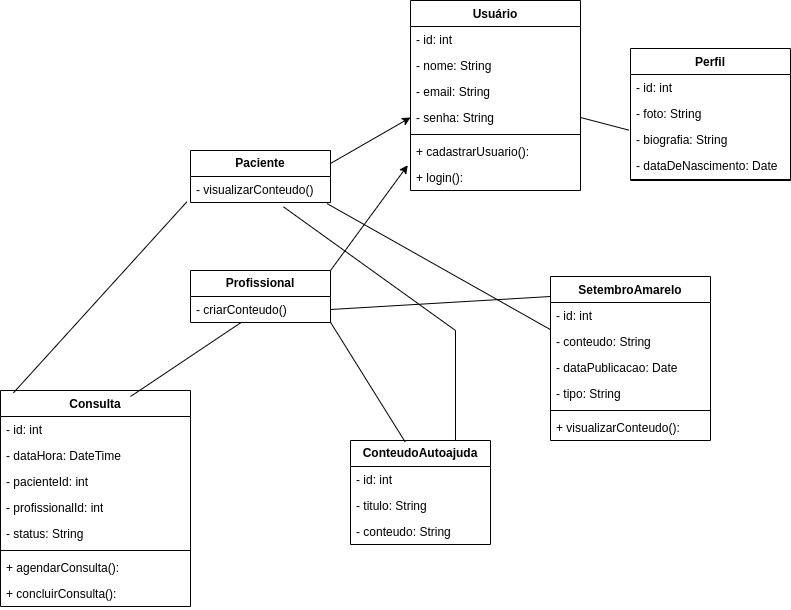

The diagram above was exported from draw.io. Its source (the exported page's mxGraphModel, read from the mxfile embedded in the PNG):
<mxGraphModel dx="2267" dy="1247" grid="0" gridSize="10" guides="1" tooltips="1" connect="1" arrows="1" fold="1" page="0" pageScale="1" pageWidth="827" pageHeight="1169" math="0" shadow="0">
  <root>
    <mxCell id="0" />
    <mxCell id="1" parent="0" />
    <mxCell id="gD5JhC9ZYJIYVlJ9x5Pp-6" value="&lt;b&gt;Paciente&lt;/b&gt;" style="swimlane;fontStyle=0;childLayout=stackLayout;horizontal=1;startSize=26;fillColor=none;horizontalStack=0;resizeParent=1;resizeParentMax=0;resizeLast=0;collapsible=1;marginBottom=0;whiteSpace=wrap;html=1;" parent="1" vertex="1">
      <mxGeometry x="120" y="20" width="140" height="52" as="geometry" />
    </mxCell>
    <mxCell id="gD5JhC9ZYJIYVlJ9x5Pp-7" value="- visualizarConteudo()" style="text;strokeColor=none;fillColor=none;align=left;verticalAlign=top;spacingLeft=4;spacingRight=4;overflow=hidden;rotatable=0;points=[[0,0.5],[1,0.5]];portConstraint=eastwest;whiteSpace=wrap;html=1;" parent="gD5JhC9ZYJIYVlJ9x5Pp-6" vertex="1">
      <mxGeometry y="26" width="140" height="26" as="geometry" />
    </mxCell>
    <mxCell id="gD5JhC9ZYJIYVlJ9x5Pp-11" value="&lt;b&gt;Profissional&lt;/b&gt;" style="swimlane;fontStyle=0;childLayout=stackLayout;horizontal=1;startSize=26;fillColor=none;horizontalStack=0;resizeParent=1;resizeParentMax=0;resizeLast=0;collapsible=1;marginBottom=0;whiteSpace=wrap;html=1;" parent="1" vertex="1">
      <mxGeometry x="120" y="140" width="140" height="52" as="geometry" />
    </mxCell>
    <mxCell id="gD5JhC9ZYJIYVlJ9x5Pp-12" value=" - criarConteudo()" style="text;strokeColor=none;fillColor=none;align=left;verticalAlign=top;spacingLeft=4;spacingRight=4;overflow=hidden;rotatable=0;points=[[0,0.5],[1,0.5]];portConstraint=eastwest;whiteSpace=wrap;html=1;" parent="gD5JhC9ZYJIYVlJ9x5Pp-11" vertex="1">
      <mxGeometry y="26" width="140" height="26" as="geometry" />
    </mxCell>
    <mxCell id="gD5JhC9ZYJIYVlJ9x5Pp-16" value="&lt;b&gt;ConteudoAutoajuda&lt;/b&gt;" style="swimlane;fontStyle=0;childLayout=stackLayout;horizontal=1;startSize=26;fillColor=none;horizontalStack=0;resizeParent=1;resizeParentMax=0;resizeLast=0;collapsible=1;marginBottom=0;whiteSpace=wrap;html=1;" parent="1" vertex="1">
      <mxGeometry x="280" y="310" width="140" height="104" as="geometry" />
    </mxCell>
    <mxCell id="gD5JhC9ZYJIYVlJ9x5Pp-17" value="- id: int" style="text;strokeColor=none;fillColor=none;align=left;verticalAlign=top;spacingLeft=4;spacingRight=4;overflow=hidden;rotatable=0;points=[[0,0.5],[1,0.5]];portConstraint=eastwest;whiteSpace=wrap;html=1;" parent="gD5JhC9ZYJIYVlJ9x5Pp-16" vertex="1">
      <mxGeometry y="26" width="140" height="26" as="geometry" />
    </mxCell>
    <mxCell id="gD5JhC9ZYJIYVlJ9x5Pp-18" value="- titulo: String" style="text;strokeColor=none;fillColor=none;align=left;verticalAlign=top;spacingLeft=4;spacingRight=4;overflow=hidden;rotatable=0;points=[[0,0.5],[1,0.5]];portConstraint=eastwest;whiteSpace=wrap;html=1;" parent="gD5JhC9ZYJIYVlJ9x5Pp-16" vertex="1">
      <mxGeometry y="52" width="140" height="26" as="geometry" />
    </mxCell>
    <mxCell id="gD5JhC9ZYJIYVlJ9x5Pp-19" value="- conteudo: String" style="text;strokeColor=none;fillColor=none;align=left;verticalAlign=top;spacingLeft=4;spacingRight=4;overflow=hidden;rotatable=0;points=[[0,0.5],[1,0.5]];portConstraint=eastwest;whiteSpace=wrap;html=1;" parent="gD5JhC9ZYJIYVlJ9x5Pp-16" vertex="1">
      <mxGeometry y="78" width="140" height="26" as="geometry" />
    </mxCell>
    <mxCell id="qsqY8rxeIrV_zz2xZbik-14" value="SetembroAmarelo" style="swimlane;fontStyle=1;align=center;verticalAlign=top;childLayout=stackLayout;horizontal=1;startSize=26;horizontalStack=0;resizeParent=1;resizeParentMax=0;resizeLast=0;collapsible=1;marginBottom=0;whiteSpace=wrap;html=1;" vertex="1" parent="1">
      <mxGeometry x="480" y="146" width="160" height="164" as="geometry" />
    </mxCell>
    <mxCell id="qsqY8rxeIrV_zz2xZbik-15" value="- id: int" style="text;strokeColor=none;fillColor=none;align=left;verticalAlign=top;spacingLeft=4;spacingRight=4;overflow=hidden;rotatable=0;points=[[0,0.5],[1,0.5]];portConstraint=eastwest;whiteSpace=wrap;html=1;" vertex="1" parent="qsqY8rxeIrV_zz2xZbik-14">
      <mxGeometry y="26" width="160" height="26" as="geometry" />
    </mxCell>
    <mxCell id="qsqY8rxeIrV_zz2xZbik-20" value="- conteudo: String" style="text;strokeColor=none;fillColor=none;align=left;verticalAlign=top;spacingLeft=4;spacingRight=4;overflow=hidden;rotatable=0;points=[[0,0.5],[1,0.5]];portConstraint=eastwest;whiteSpace=wrap;html=1;" vertex="1" parent="qsqY8rxeIrV_zz2xZbik-14">
      <mxGeometry y="52" width="160" height="26" as="geometry" />
    </mxCell>
    <mxCell id="qsqY8rxeIrV_zz2xZbik-21" value="- dataPublicacao: Date" style="text;strokeColor=none;fillColor=none;align=left;verticalAlign=top;spacingLeft=4;spacingRight=4;overflow=hidden;rotatable=0;points=[[0,0.5],[1,0.5]];portConstraint=eastwest;whiteSpace=wrap;html=1;" vertex="1" parent="qsqY8rxeIrV_zz2xZbik-14">
      <mxGeometry y="78" width="160" height="26" as="geometry" />
    </mxCell>
    <mxCell id="qsqY8rxeIrV_zz2xZbik-22" value="- tipo: String" style="text;strokeColor=none;fillColor=none;align=left;verticalAlign=top;spacingLeft=4;spacingRight=4;overflow=hidden;rotatable=0;points=[[0,0.5],[1,0.5]];portConstraint=eastwest;whiteSpace=wrap;html=1;" vertex="1" parent="qsqY8rxeIrV_zz2xZbik-14">
      <mxGeometry y="104" width="160" height="26" as="geometry" />
    </mxCell>
    <mxCell id="qsqY8rxeIrV_zz2xZbik-16" value="" style="line;strokeWidth=1;fillColor=none;align=left;verticalAlign=middle;spacingTop=-1;spacingLeft=3;spacingRight=3;rotatable=0;labelPosition=right;points=[];portConstraint=eastwest;strokeColor=inherit;" vertex="1" parent="qsqY8rxeIrV_zz2xZbik-14">
      <mxGeometry y="130" width="160" height="8" as="geometry" />
    </mxCell>
    <mxCell id="qsqY8rxeIrV_zz2xZbik-17" value="+&amp;nbsp;visualizarConteudo():" style="text;strokeColor=none;fillColor=none;align=left;verticalAlign=top;spacingLeft=4;spacingRight=4;overflow=hidden;rotatable=0;points=[[0,0.5],[1,0.5]];portConstraint=eastwest;whiteSpace=wrap;html=1;" vertex="1" parent="qsqY8rxeIrV_zz2xZbik-14">
      <mxGeometry y="138" width="160" height="26" as="geometry" />
    </mxCell>
    <mxCell id="qsqY8rxeIrV_zz2xZbik-25" value="Perfil" style="swimlane;fontStyle=1;align=center;verticalAlign=top;childLayout=stackLayout;horizontal=1;startSize=26;horizontalStack=0;resizeParent=1;resizeParentMax=0;resizeLast=0;collapsible=1;marginBottom=0;whiteSpace=wrap;html=1;" vertex="1" parent="1">
      <mxGeometry x="560" y="-82" width="160" height="132" as="geometry" />
    </mxCell>
    <mxCell id="qsqY8rxeIrV_zz2xZbik-26" value="- id: int" style="text;strokeColor=none;fillColor=none;align=left;verticalAlign=top;spacingLeft=4;spacingRight=4;overflow=hidden;rotatable=0;points=[[0,0.5],[1,0.5]];portConstraint=eastwest;whiteSpace=wrap;html=1;" vertex="1" parent="qsqY8rxeIrV_zz2xZbik-25">
      <mxGeometry y="26" width="160" height="26" as="geometry" />
    </mxCell>
    <mxCell id="qsqY8rxeIrV_zz2xZbik-27" value="- foto: String" style="text;strokeColor=none;fillColor=none;align=left;verticalAlign=top;spacingLeft=4;spacingRight=4;overflow=hidden;rotatable=0;points=[[0,0.5],[1,0.5]];portConstraint=eastwest;whiteSpace=wrap;html=1;" vertex="1" parent="qsqY8rxeIrV_zz2xZbik-25">
      <mxGeometry y="52" width="160" height="26" as="geometry" />
    </mxCell>
    <mxCell id="qsqY8rxeIrV_zz2xZbik-28" value="- biografia: String" style="text;strokeColor=none;fillColor=none;align=left;verticalAlign=top;spacingLeft=4;spacingRight=4;overflow=hidden;rotatable=0;points=[[0,0.5],[1,0.5]];portConstraint=eastwest;whiteSpace=wrap;html=1;" vertex="1" parent="qsqY8rxeIrV_zz2xZbik-25">
      <mxGeometry y="78" width="160" height="26" as="geometry" />
    </mxCell>
    <mxCell id="qsqY8rxeIrV_zz2xZbik-29" value="- dataDeNascimento: Date" style="text;strokeColor=none;fillColor=none;align=left;verticalAlign=top;spacingLeft=4;spacingRight=4;overflow=hidden;rotatable=0;points=[[0,0.5],[1,0.5]];portConstraint=eastwest;whiteSpace=wrap;html=1;" vertex="1" parent="qsqY8rxeIrV_zz2xZbik-25">
      <mxGeometry y="104" width="160" height="26" as="geometry" />
    </mxCell>
    <mxCell id="qsqY8rxeIrV_zz2xZbik-30" value="" style="line;strokeWidth=1;fillColor=none;align=left;verticalAlign=middle;spacingTop=-1;spacingLeft=3;spacingRight=3;rotatable=0;labelPosition=right;points=[];portConstraint=eastwest;strokeColor=inherit;" vertex="1" parent="qsqY8rxeIrV_zz2xZbik-25">
      <mxGeometry y="130" width="160" height="2" as="geometry" />
    </mxCell>
    <mxCell id="qsqY8rxeIrV_zz2xZbik-46" value="Consulta" style="swimlane;fontStyle=1;align=center;verticalAlign=top;childLayout=stackLayout;horizontal=1;startSize=26;horizontalStack=0;resizeParent=1;resizeParentMax=0;resizeLast=0;collapsible=1;marginBottom=0;whiteSpace=wrap;html=1;" vertex="1" parent="1">
      <mxGeometry x="-70" y="260" width="190" height="216" as="geometry" />
    </mxCell>
    <mxCell id="qsqY8rxeIrV_zz2xZbik-47" value="- id: int" style="text;strokeColor=none;fillColor=none;align=left;verticalAlign=top;spacingLeft=4;spacingRight=4;overflow=hidden;rotatable=0;points=[[0,0.5],[1,0.5]];portConstraint=eastwest;whiteSpace=wrap;html=1;" vertex="1" parent="qsqY8rxeIrV_zz2xZbik-46">
      <mxGeometry y="26" width="190" height="26" as="geometry" />
    </mxCell>
    <mxCell id="qsqY8rxeIrV_zz2xZbik-48" value="- dataHora: DateTime" style="text;strokeColor=none;fillColor=none;align=left;verticalAlign=top;spacingLeft=4;spacingRight=4;overflow=hidden;rotatable=0;points=[[0,0.5],[1,0.5]];portConstraint=eastwest;whiteSpace=wrap;html=1;" vertex="1" parent="qsqY8rxeIrV_zz2xZbik-46">
      <mxGeometry y="52" width="190" height="26" as="geometry" />
    </mxCell>
    <mxCell id="qsqY8rxeIrV_zz2xZbik-49" value="- pacienteId: int" style="text;strokeColor=none;fillColor=none;align=left;verticalAlign=top;spacingLeft=4;spacingRight=4;overflow=hidden;rotatable=0;points=[[0,0.5],[1,0.5]];portConstraint=eastwest;whiteSpace=wrap;html=1;" vertex="1" parent="qsqY8rxeIrV_zz2xZbik-46">
      <mxGeometry y="78" width="190" height="26" as="geometry" />
    </mxCell>
    <mxCell id="qsqY8rxeIrV_zz2xZbik-50" value="- profissionalId: int" style="text;strokeColor=none;fillColor=none;align=left;verticalAlign=top;spacingLeft=4;spacingRight=4;overflow=hidden;rotatable=0;points=[[0,0.5],[1,0.5]];portConstraint=eastwest;whiteSpace=wrap;html=1;" vertex="1" parent="qsqY8rxeIrV_zz2xZbik-46">
      <mxGeometry y="104" width="190" height="26" as="geometry" />
    </mxCell>
    <mxCell id="qsqY8rxeIrV_zz2xZbik-53" value="- status: String" style="text;strokeColor=none;fillColor=none;align=left;verticalAlign=top;spacingLeft=4;spacingRight=4;overflow=hidden;rotatable=0;points=[[0,0.5],[1,0.5]];portConstraint=eastwest;whiteSpace=wrap;html=1;" vertex="1" parent="qsqY8rxeIrV_zz2xZbik-46">
      <mxGeometry y="130" width="190" height="26" as="geometry" />
    </mxCell>
    <mxCell id="qsqY8rxeIrV_zz2xZbik-51" value="" style="line;strokeWidth=1;fillColor=none;align=left;verticalAlign=middle;spacingTop=-1;spacingLeft=3;spacingRight=3;rotatable=0;labelPosition=right;points=[];portConstraint=eastwest;strokeColor=inherit;" vertex="1" parent="qsqY8rxeIrV_zz2xZbik-46">
      <mxGeometry y="156" width="190" height="8" as="geometry" />
    </mxCell>
    <mxCell id="qsqY8rxeIrV_zz2xZbik-52" value="+ agendarConsulta():" style="text;strokeColor=none;fillColor=none;align=left;verticalAlign=top;spacingLeft=4;spacingRight=4;overflow=hidden;rotatable=0;points=[[0,0.5],[1,0.5]];portConstraint=eastwest;whiteSpace=wrap;html=1;" vertex="1" parent="qsqY8rxeIrV_zz2xZbik-46">
      <mxGeometry y="164" width="190" height="26" as="geometry" />
    </mxCell>
    <mxCell id="qsqY8rxeIrV_zz2xZbik-54" value="+ concluirConsulta():" style="text;strokeColor=none;fillColor=none;align=left;verticalAlign=top;spacingLeft=4;spacingRight=4;overflow=hidden;rotatable=0;points=[[0,0.5],[1,0.5]];portConstraint=eastwest;whiteSpace=wrap;html=1;" vertex="1" parent="qsqY8rxeIrV_zz2xZbik-46">
      <mxGeometry y="190" width="190" height="26" as="geometry" />
    </mxCell>
    <mxCell id="qsqY8rxeIrV_zz2xZbik-57" value="" style="endArrow=classic;html=1;rounded=0;exitX=1;exitY=0.25;exitDx=0;exitDy=0;entryX=0;entryY=0.5;entryDx=0;entryDy=0;" edge="1" parent="1" source="gD5JhC9ZYJIYVlJ9x5Pp-6" target="qsqY8rxeIrV_zz2xZbik-70">
      <mxGeometry width="50" height="50" relative="1" as="geometry">
        <mxPoint x="560" y="240" as="sourcePoint" />
        <mxPoint x="320" y="10" as="targetPoint" />
      </mxGeometry>
    </mxCell>
    <mxCell id="qsqY8rxeIrV_zz2xZbik-58" value="" style="endArrow=classic;html=1;rounded=0;exitX=1;exitY=0;exitDx=0;exitDy=0;entryX=-0.016;entryY=0.029;entryDx=0;entryDy=0;entryPerimeter=0;" edge="1" parent="1" source="gD5JhC9ZYJIYVlJ9x5Pp-11" target="qsqY8rxeIrV_zz2xZbik-73">
      <mxGeometry width="50" height="50" relative="1" as="geometry">
        <mxPoint x="560" y="240" as="sourcePoint" />
        <mxPoint x="330" y="60" as="targetPoint" />
      </mxGeometry>
    </mxCell>
    <mxCell id="qsqY8rxeIrV_zz2xZbik-59" value="" style="endArrow=none;html=1;rounded=0;exitX=1;exitY=0.5;exitDx=0;exitDy=0;entryX=0;entryY=0.122;entryDx=0;entryDy=0;entryPerimeter=0;" edge="1" parent="1" source="gD5JhC9ZYJIYVlJ9x5Pp-12" target="qsqY8rxeIrV_zz2xZbik-14">
      <mxGeometry width="50" height="50" relative="1" as="geometry">
        <mxPoint x="460" y="210" as="sourcePoint" />
        <mxPoint x="510" y="160" as="targetPoint" />
      </mxGeometry>
    </mxCell>
    <mxCell id="qsqY8rxeIrV_zz2xZbik-60" value="" style="endArrow=none;html=1;rounded=0;exitX=0.998;exitY=0.974;exitDx=0;exitDy=0;exitPerimeter=0;entryX=0.39;entryY=0.013;entryDx=0;entryDy=0;entryPerimeter=0;" edge="1" parent="1" source="gD5JhC9ZYJIYVlJ9x5Pp-12" target="gD5JhC9ZYJIYVlJ9x5Pp-16">
      <mxGeometry width="50" height="50" relative="1" as="geometry">
        <mxPoint x="460" y="210" as="sourcePoint" />
        <mxPoint x="510" y="160" as="targetPoint" />
      </mxGeometry>
    </mxCell>
    <mxCell id="qsqY8rxeIrV_zz2xZbik-61" value="" style="endArrow=none;html=1;rounded=0;entryX=0.684;entryY=0.028;entryDx=0;entryDy=0;entryPerimeter=0;" edge="1" parent="1" source="gD5JhC9ZYJIYVlJ9x5Pp-12" target="qsqY8rxeIrV_zz2xZbik-46">
      <mxGeometry width="50" height="50" relative="1" as="geometry">
        <mxPoint x="460" y="210" as="sourcePoint" />
        <mxPoint x="510" y="160" as="targetPoint" />
      </mxGeometry>
    </mxCell>
    <mxCell id="qsqY8rxeIrV_zz2xZbik-62" value="" style="endArrow=none;html=1;rounded=0;exitX=-0.026;exitY=0.974;exitDx=0;exitDy=0;exitPerimeter=0;entryX=0.068;entryY=0.011;entryDx=0;entryDy=0;entryPerimeter=0;" edge="1" parent="1" source="gD5JhC9ZYJIYVlJ9x5Pp-7" target="qsqY8rxeIrV_zz2xZbik-46">
      <mxGeometry width="50" height="50" relative="1" as="geometry">
        <mxPoint x="460" y="210" as="sourcePoint" />
        <mxPoint x="510" y="160" as="targetPoint" />
      </mxGeometry>
    </mxCell>
    <mxCell id="qsqY8rxeIrV_zz2xZbik-63" value="" style="endArrow=none;html=1;rounded=0;exitX=0.974;exitY=1.038;exitDx=0;exitDy=0;exitPerimeter=0;entryX=-0.002;entryY=0.038;entryDx=0;entryDy=0;entryPerimeter=0;" edge="1" parent="1" source="gD5JhC9ZYJIYVlJ9x5Pp-7" target="qsqY8rxeIrV_zz2xZbik-20">
      <mxGeometry width="50" height="50" relative="1" as="geometry">
        <mxPoint x="460" y="210" as="sourcePoint" />
        <mxPoint x="510" y="160" as="targetPoint" />
      </mxGeometry>
    </mxCell>
    <mxCell id="qsqY8rxeIrV_zz2xZbik-65" value="" style="endArrow=none;html=1;rounded=0;exitX=0.664;exitY=1.167;exitDx=0;exitDy=0;exitPerimeter=0;entryX=0.75;entryY=0;entryDx=0;entryDy=0;" edge="1" parent="1" source="gD5JhC9ZYJIYVlJ9x5Pp-7" target="gD5JhC9ZYJIYVlJ9x5Pp-16">
      <mxGeometry width="50" height="50" relative="1" as="geometry">
        <mxPoint x="610" y="230" as="sourcePoint" />
        <mxPoint x="660" y="180" as="targetPoint" />
        <Array as="points">
          <mxPoint x="385" y="200" />
        </Array>
      </mxGeometry>
    </mxCell>
    <mxCell id="qsqY8rxeIrV_zz2xZbik-66" value="Usuário" style="swimlane;fontStyle=1;align=center;verticalAlign=top;childLayout=stackLayout;horizontal=1;startSize=26;horizontalStack=0;resizeParent=1;resizeParentMax=0;resizeLast=0;collapsible=1;marginBottom=0;whiteSpace=wrap;html=1;" vertex="1" parent="1">
      <mxGeometry x="340" y="-130" width="170" height="190" as="geometry" />
    </mxCell>
    <mxCell id="qsqY8rxeIrV_zz2xZbik-67" value="- id: int" style="text;strokeColor=none;fillColor=none;align=left;verticalAlign=top;spacingLeft=4;spacingRight=4;overflow=hidden;rotatable=0;points=[[0,0.5],[1,0.5]];portConstraint=eastwest;whiteSpace=wrap;html=1;" vertex="1" parent="qsqY8rxeIrV_zz2xZbik-66">
      <mxGeometry y="26" width="170" height="26" as="geometry" />
    </mxCell>
    <mxCell id="qsqY8rxeIrV_zz2xZbik-68" value="- nome: String" style="text;strokeColor=none;fillColor=none;align=left;verticalAlign=top;spacingLeft=4;spacingRight=4;overflow=hidden;rotatable=0;points=[[0,0.5],[1,0.5]];portConstraint=eastwest;whiteSpace=wrap;html=1;" vertex="1" parent="qsqY8rxeIrV_zz2xZbik-66">
      <mxGeometry y="52" width="170" height="26" as="geometry" />
    </mxCell>
    <mxCell id="qsqY8rxeIrV_zz2xZbik-69" value="- email: String" style="text;strokeColor=none;fillColor=none;align=left;verticalAlign=top;spacingLeft=4;spacingRight=4;overflow=hidden;rotatable=0;points=[[0,0.5],[1,0.5]];portConstraint=eastwest;whiteSpace=wrap;html=1;" vertex="1" parent="qsqY8rxeIrV_zz2xZbik-66">
      <mxGeometry y="78" width="170" height="26" as="geometry" />
    </mxCell>
    <mxCell id="qsqY8rxeIrV_zz2xZbik-70" value="- senha: String" style="text;strokeColor=none;fillColor=none;align=left;verticalAlign=top;spacingLeft=4;spacingRight=4;overflow=hidden;rotatable=0;points=[[0,0.5],[1,0.5]];portConstraint=eastwest;whiteSpace=wrap;html=1;" vertex="1" parent="qsqY8rxeIrV_zz2xZbik-66">
      <mxGeometry y="104" width="170" height="26" as="geometry" />
    </mxCell>
    <mxCell id="qsqY8rxeIrV_zz2xZbik-71" value="" style="line;strokeWidth=1;fillColor=none;align=left;verticalAlign=middle;spacingTop=-1;spacingLeft=3;spacingRight=3;rotatable=0;labelPosition=right;points=[];portConstraint=eastwest;strokeColor=inherit;" vertex="1" parent="qsqY8rxeIrV_zz2xZbik-66">
      <mxGeometry y="130" width="170" height="8" as="geometry" />
    </mxCell>
    <mxCell id="qsqY8rxeIrV_zz2xZbik-72" value="+ cadastrarUsuario():" style="text;strokeColor=none;fillColor=none;align=left;verticalAlign=top;spacingLeft=4;spacingRight=4;overflow=hidden;rotatable=0;points=[[0,0.5],[1,0.5]];portConstraint=eastwest;whiteSpace=wrap;html=1;" vertex="1" parent="qsqY8rxeIrV_zz2xZbik-66">
      <mxGeometry y="138" width="170" height="26" as="geometry" />
    </mxCell>
    <mxCell id="qsqY8rxeIrV_zz2xZbik-73" value="+ login():" style="text;strokeColor=none;fillColor=none;align=left;verticalAlign=top;spacingLeft=4;spacingRight=4;overflow=hidden;rotatable=0;points=[[0,0.5],[1,0.5]];portConstraint=eastwest;whiteSpace=wrap;html=1;" vertex="1" parent="qsqY8rxeIrV_zz2xZbik-66">
      <mxGeometry y="164" width="170" height="26" as="geometry" />
    </mxCell>
    <mxCell id="qsqY8rxeIrV_zz2xZbik-74" value="" style="endArrow=none;html=1;rounded=0;exitX=1;exitY=0.5;exitDx=0;exitDy=0;entryX=-0.01;entryY=0.14;entryDx=0;entryDy=0;entryPerimeter=0;" edge="1" parent="1" source="qsqY8rxeIrV_zz2xZbik-70" target="qsqY8rxeIrV_zz2xZbik-28">
      <mxGeometry width="50" height="50" relative="1" as="geometry">
        <mxPoint x="470" y="150" as="sourcePoint" />
        <mxPoint x="520" y="100" as="targetPoint" />
      </mxGeometry>
    </mxCell>
  </root>
</mxGraphModel>